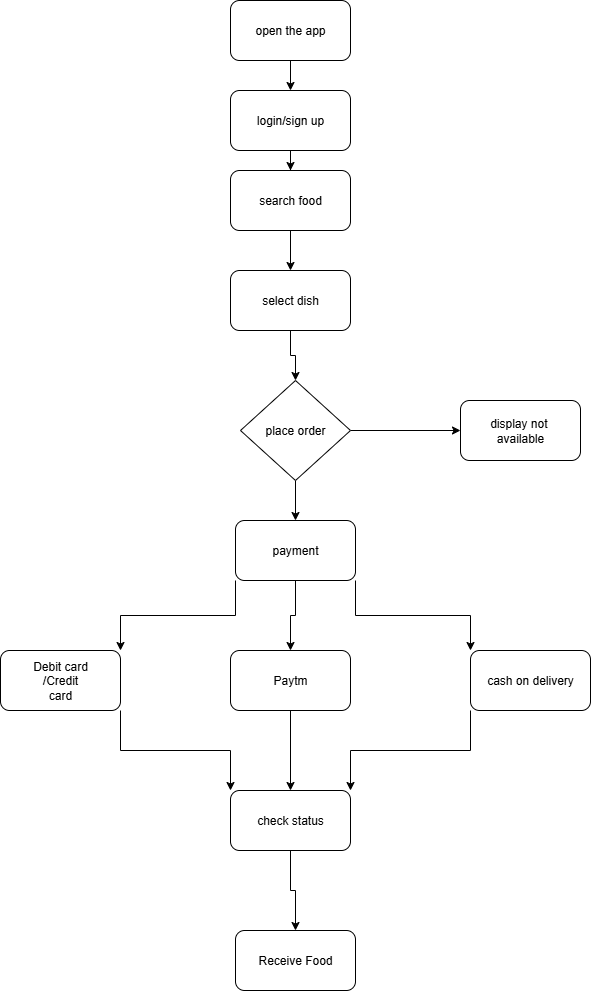

The diagram above was exported from draw.io. Its source (the exported page's mxGraphModel, read from the mxfile embedded in the PNG):
<mxGraphModel dx="872" dy="431" grid="1" gridSize="10" guides="1" tooltips="1" connect="1" arrows="1" fold="1" page="1" pageScale="1" pageWidth="850" pageHeight="1100" background="#ffffff" math="0" shadow="0">
  <root>
    <mxCell id="0" />
    <mxCell id="1" parent="0" />
    <mxCell id="yjNh18tZk8VXU-tG1b8A-14" style="edgeStyle=orthogonalEdgeStyle;rounded=0;orthogonalLoop=1;jettySize=auto;html=1;exitX=0.5;exitY=1;exitDx=0;exitDy=0;entryX=0.5;entryY=0;entryDx=0;entryDy=0;strokeColor=light-dark(#000000,#000000);" edge="1" parent="1" source="yjNh18tZk8VXU-tG1b8A-2" target="yjNh18tZk8VXU-tG1b8A-3">
      <mxGeometry relative="1" as="geometry" />
    </mxCell>
    <mxCell id="yjNh18tZk8VXU-tG1b8A-2" value="open the app" style="rounded=1;whiteSpace=wrap;html=1;fillColor=default;" vertex="1" parent="1">
      <mxGeometry x="360" y="20" width="120" height="60" as="geometry" />
    </mxCell>
    <mxCell id="yjNh18tZk8VXU-tG1b8A-15" style="edgeStyle=orthogonalEdgeStyle;rounded=0;orthogonalLoop=1;jettySize=auto;html=1;exitX=0.5;exitY=1;exitDx=0;exitDy=0;strokeColor=light-dark(#000000,#000000);" edge="1" parent="1" source="yjNh18tZk8VXU-tG1b8A-3" target="yjNh18tZk8VXU-tG1b8A-4">
      <mxGeometry relative="1" as="geometry" />
    </mxCell>
    <mxCell id="yjNh18tZk8VXU-tG1b8A-3" value="login/sign up" style="rounded=1;whiteSpace=wrap;html=1;" vertex="1" parent="1">
      <mxGeometry x="360" y="110" width="120" height="60" as="geometry" />
    </mxCell>
    <mxCell id="yjNh18tZk8VXU-tG1b8A-16" style="edgeStyle=orthogonalEdgeStyle;rounded=0;orthogonalLoop=1;jettySize=auto;html=1;exitX=0.5;exitY=1;exitDx=0;exitDy=0;entryX=0.5;entryY=0;entryDx=0;entryDy=0;strokeColor=light-dark(#000000,#000000);" edge="1" parent="1" source="yjNh18tZk8VXU-tG1b8A-4" target="yjNh18tZk8VXU-tG1b8A-5">
      <mxGeometry relative="1" as="geometry" />
    </mxCell>
    <mxCell id="yjNh18tZk8VXU-tG1b8A-4" value="search food" style="rounded=1;whiteSpace=wrap;html=1;" vertex="1" parent="1">
      <mxGeometry x="360" y="190" width="120" height="60" as="geometry" />
    </mxCell>
    <mxCell id="yjNh18tZk8VXU-tG1b8A-17" style="edgeStyle=orthogonalEdgeStyle;rounded=0;orthogonalLoop=1;jettySize=auto;html=1;exitX=0.5;exitY=1;exitDx=0;exitDy=0;entryX=0.5;entryY=0;entryDx=0;entryDy=0;strokeColor=light-dark(#000000,#000000);" edge="1" parent="1" source="yjNh18tZk8VXU-tG1b8A-5" target="yjNh18tZk8VXU-tG1b8A-7">
      <mxGeometry relative="1" as="geometry" />
    </mxCell>
    <mxCell id="yjNh18tZk8VXU-tG1b8A-5" value="select dish" style="rounded=1;whiteSpace=wrap;html=1;" vertex="1" parent="1">
      <mxGeometry x="360" y="290" width="120" height="60" as="geometry" />
    </mxCell>
    <mxCell id="yjNh18tZk8VXU-tG1b8A-6" value="display not&amp;nbsp;&lt;div&gt;available&lt;/div&gt;" style="rounded=1;whiteSpace=wrap;html=1;" vertex="1" parent="1">
      <mxGeometry x="590" y="420" width="120" height="60" as="geometry" />
    </mxCell>
    <mxCell id="yjNh18tZk8VXU-tG1b8A-18" style="edgeStyle=orthogonalEdgeStyle;rounded=0;orthogonalLoop=1;jettySize=auto;html=1;exitX=1;exitY=0.5;exitDx=0;exitDy=0;entryX=0;entryY=0.5;entryDx=0;entryDy=0;strokeColor=light-dark(#000000,#000000);" edge="1" parent="1" source="yjNh18tZk8VXU-tG1b8A-7" target="yjNh18tZk8VXU-tG1b8A-6">
      <mxGeometry relative="1" as="geometry" />
    </mxCell>
    <mxCell id="yjNh18tZk8VXU-tG1b8A-19" style="edgeStyle=orthogonalEdgeStyle;rounded=0;orthogonalLoop=1;jettySize=auto;html=1;exitX=0.5;exitY=1;exitDx=0;exitDy=0;entryX=0.5;entryY=0;entryDx=0;entryDy=0;strokeColor=light-dark(#000000,#000000);" edge="1" parent="1" source="yjNh18tZk8VXU-tG1b8A-7" target="yjNh18tZk8VXU-tG1b8A-8">
      <mxGeometry relative="1" as="geometry" />
    </mxCell>
    <mxCell id="yjNh18tZk8VXU-tG1b8A-7" value="place order" style="rhombus;whiteSpace=wrap;html=1;" vertex="1" parent="1">
      <mxGeometry x="370" y="400" width="110" height="100" as="geometry" />
    </mxCell>
    <mxCell id="yjNh18tZk8VXU-tG1b8A-20" style="edgeStyle=orthogonalEdgeStyle;rounded=0;orthogonalLoop=1;jettySize=auto;html=1;exitX=0.5;exitY=1;exitDx=0;exitDy=0;entryX=0.5;entryY=0;entryDx=0;entryDy=0;strokeColor=light-dark(#000000,#000000);" edge="1" parent="1" source="yjNh18tZk8VXU-tG1b8A-8" target="yjNh18tZk8VXU-tG1b8A-9">
      <mxGeometry relative="1" as="geometry" />
    </mxCell>
    <mxCell id="yjNh18tZk8VXU-tG1b8A-21" style="edgeStyle=orthogonalEdgeStyle;rounded=0;orthogonalLoop=1;jettySize=auto;html=1;exitX=0;exitY=1;exitDx=0;exitDy=0;entryX=1;entryY=0;entryDx=0;entryDy=0;strokeColor=light-dark(#000000,#000000);" edge="1" parent="1" source="yjNh18tZk8VXU-tG1b8A-8" target="yjNh18tZk8VXU-tG1b8A-10">
      <mxGeometry relative="1" as="geometry" />
    </mxCell>
    <mxCell id="yjNh18tZk8VXU-tG1b8A-22" style="edgeStyle=orthogonalEdgeStyle;rounded=0;orthogonalLoop=1;jettySize=auto;html=1;exitX=1;exitY=1;exitDx=0;exitDy=0;entryX=0;entryY=0;entryDx=0;entryDy=0;strokeColor=light-dark(#000000,#000000);" edge="1" parent="1" source="yjNh18tZk8VXU-tG1b8A-8" target="yjNh18tZk8VXU-tG1b8A-11">
      <mxGeometry relative="1" as="geometry" />
    </mxCell>
    <mxCell id="yjNh18tZk8VXU-tG1b8A-8" value="payment" style="rounded=1;whiteSpace=wrap;html=1;" vertex="1" parent="1">
      <mxGeometry x="365" y="540" width="120" height="60" as="geometry" />
    </mxCell>
    <mxCell id="yjNh18tZk8VXU-tG1b8A-24" style="edgeStyle=orthogonalEdgeStyle;rounded=0;orthogonalLoop=1;jettySize=auto;html=1;exitX=0.5;exitY=1;exitDx=0;exitDy=0;entryX=0.5;entryY=0;entryDx=0;entryDy=0;strokeColor=light-dark(#000000,#000000);" edge="1" parent="1" source="yjNh18tZk8VXU-tG1b8A-9" target="yjNh18tZk8VXU-tG1b8A-12">
      <mxGeometry relative="1" as="geometry" />
    </mxCell>
    <mxCell id="yjNh18tZk8VXU-tG1b8A-9" value="Paytm" style="rounded=1;whiteSpace=wrap;html=1;" vertex="1" parent="1">
      <mxGeometry x="360" y="670" width="120" height="60" as="geometry" />
    </mxCell>
    <mxCell id="yjNh18tZk8VXU-tG1b8A-23" style="edgeStyle=orthogonalEdgeStyle;rounded=0;orthogonalLoop=1;jettySize=auto;html=1;exitX=1;exitY=1;exitDx=0;exitDy=0;entryX=0;entryY=0;entryDx=0;entryDy=0;strokeColor=light-dark(#000000,#000000);" edge="1" parent="1" source="yjNh18tZk8VXU-tG1b8A-10" target="yjNh18tZk8VXU-tG1b8A-12">
      <mxGeometry relative="1" as="geometry" />
    </mxCell>
    <mxCell id="yjNh18tZk8VXU-tG1b8A-10" value="Debit card&lt;div&gt;/Credit&lt;div&gt;card&lt;/div&gt;&lt;/div&gt;" style="rounded=1;whiteSpace=wrap;html=1;" vertex="1" parent="1">
      <mxGeometry x="130" y="670" width="120" height="60" as="geometry" />
    </mxCell>
    <mxCell id="yjNh18tZk8VXU-tG1b8A-25" style="edgeStyle=orthogonalEdgeStyle;rounded=0;orthogonalLoop=1;jettySize=auto;html=1;exitX=0;exitY=1;exitDx=0;exitDy=0;entryX=1;entryY=0;entryDx=0;entryDy=0;strokeColor=light-dark(#000000,#000000);" edge="1" parent="1" source="yjNh18tZk8VXU-tG1b8A-11" target="yjNh18tZk8VXU-tG1b8A-12">
      <mxGeometry relative="1" as="geometry" />
    </mxCell>
    <mxCell id="yjNh18tZk8VXU-tG1b8A-11" value="cash on delivery" style="rounded=1;whiteSpace=wrap;html=1;" vertex="1" parent="1">
      <mxGeometry x="600" y="670" width="120" height="60" as="geometry" />
    </mxCell>
    <mxCell id="yjNh18tZk8VXU-tG1b8A-26" style="edgeStyle=orthogonalEdgeStyle;rounded=0;orthogonalLoop=1;jettySize=auto;html=1;exitX=0.5;exitY=1;exitDx=0;exitDy=0;entryX=0.5;entryY=0;entryDx=0;entryDy=0;strokeColor=light-dark(#000000,#000000);" edge="1" parent="1" source="yjNh18tZk8VXU-tG1b8A-12" target="yjNh18tZk8VXU-tG1b8A-13">
      <mxGeometry relative="1" as="geometry" />
    </mxCell>
    <mxCell id="yjNh18tZk8VXU-tG1b8A-12" value="check status" style="rounded=1;whiteSpace=wrap;html=1;" vertex="1" parent="1">
      <mxGeometry x="360" y="810" width="120" height="60" as="geometry" />
    </mxCell>
    <mxCell id="yjNh18tZk8VXU-tG1b8A-13" value="Receive Food" style="rounded=1;whiteSpace=wrap;html=1;" vertex="1" parent="1">
      <mxGeometry x="365" y="950" width="120" height="60" as="geometry" />
    </mxCell>
  </root>
</mxGraphModel>